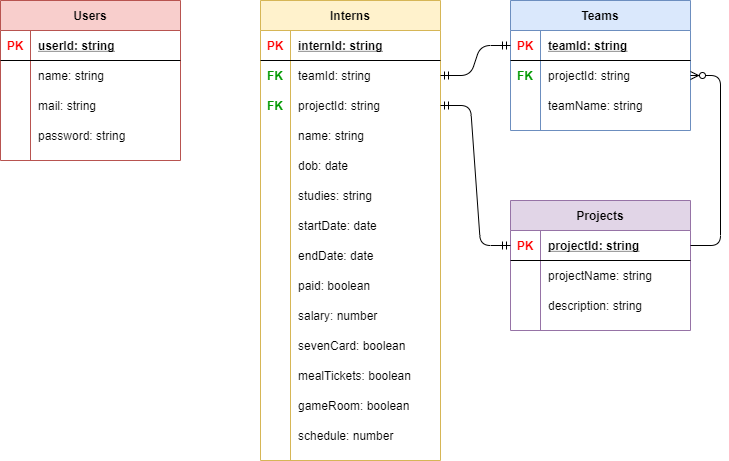

The diagram above was exported from draw.io. Its source (the exported page's mxGraphModel, read from the mxfile embedded in the PNG):
<mxGraphModel dx="1004" dy="548" grid="1" gridSize="10" guides="1" tooltips="1" connect="1" arrows="1" fold="1" page="1" pageScale="1" pageWidth="850" pageHeight="1100" math="0" shadow="0">
  <root>
    <mxCell id="0" />
    <mxCell id="1" parent="0" />
    <mxCell id="TQyhW2qqycQOXOENfQ1R-10" value="Users" style="shape=table;startSize=30;container=1;collapsible=1;childLayout=tableLayout;fixedRows=1;rowLines=0;fontStyle=1;align=center;resizeLast=1;fillColor=#f8cecc;strokeColor=#b85450;" vertex="1" parent="1">
      <mxGeometry x="50" y="40" width="180" height="159.99999999999994" as="geometry" />
    </mxCell>
    <mxCell id="TQyhW2qqycQOXOENfQ1R-11" value="" style="shape=partialRectangle;collapsible=0;dropTarget=0;pointerEvents=0;fillColor=none;top=0;left=0;bottom=1;right=0;points=[[0,0.5],[1,0.5]];portConstraint=eastwest;" vertex="1" parent="TQyhW2qqycQOXOENfQ1R-10">
      <mxGeometry y="30" width="180" height="30" as="geometry" />
    </mxCell>
    <mxCell id="TQyhW2qqycQOXOENfQ1R-12" value="PK" style="shape=partialRectangle;connectable=0;fillColor=none;top=0;left=0;bottom=0;right=0;fontStyle=1;overflow=hidden;fontColor=#FF0000;" vertex="1" parent="TQyhW2qqycQOXOENfQ1R-11">
      <mxGeometry width="30" height="30" as="geometry" />
    </mxCell>
    <mxCell id="TQyhW2qqycQOXOENfQ1R-13" value="userId: string" style="shape=partialRectangle;connectable=0;fillColor=none;top=0;left=0;bottom=0;right=0;align=left;spacingLeft=6;fontStyle=5;overflow=hidden;" vertex="1" parent="TQyhW2qqycQOXOENfQ1R-11">
      <mxGeometry x="30" width="150" height="30" as="geometry" />
    </mxCell>
    <mxCell id="TQyhW2qqycQOXOENfQ1R-14" value="" style="shape=partialRectangle;collapsible=0;dropTarget=0;pointerEvents=0;fillColor=none;top=0;left=0;bottom=0;right=0;points=[[0,0.5],[1,0.5]];portConstraint=eastwest;" vertex="1" parent="TQyhW2qqycQOXOENfQ1R-10">
      <mxGeometry y="60" width="180" height="30" as="geometry" />
    </mxCell>
    <mxCell id="TQyhW2qqycQOXOENfQ1R-15" value="" style="shape=partialRectangle;connectable=0;fillColor=none;top=0;left=0;bottom=0;right=0;editable=1;overflow=hidden;" vertex="1" parent="TQyhW2qqycQOXOENfQ1R-14">
      <mxGeometry width="30" height="30" as="geometry" />
    </mxCell>
    <mxCell id="TQyhW2qqycQOXOENfQ1R-16" value="name: string" style="shape=partialRectangle;connectable=0;fillColor=none;top=0;left=0;bottom=0;right=0;align=left;spacingLeft=6;overflow=hidden;" vertex="1" parent="TQyhW2qqycQOXOENfQ1R-14">
      <mxGeometry x="30" width="150" height="30" as="geometry" />
    </mxCell>
    <mxCell id="TQyhW2qqycQOXOENfQ1R-17" value="" style="shape=partialRectangle;collapsible=0;dropTarget=0;pointerEvents=0;fillColor=none;top=0;left=0;bottom=0;right=0;points=[[0,0.5],[1,0.5]];portConstraint=eastwest;" vertex="1" parent="TQyhW2qqycQOXOENfQ1R-10">
      <mxGeometry y="90" width="180" height="30" as="geometry" />
    </mxCell>
    <mxCell id="TQyhW2qqycQOXOENfQ1R-18" value="" style="shape=partialRectangle;connectable=0;fillColor=none;top=0;left=0;bottom=0;right=0;editable=1;overflow=hidden;" vertex="1" parent="TQyhW2qqycQOXOENfQ1R-17">
      <mxGeometry width="30" height="30" as="geometry" />
    </mxCell>
    <mxCell id="TQyhW2qqycQOXOENfQ1R-19" value="mail: string" style="shape=partialRectangle;connectable=0;fillColor=none;top=0;left=0;bottom=0;right=0;align=left;spacingLeft=6;overflow=hidden;" vertex="1" parent="TQyhW2qqycQOXOENfQ1R-17">
      <mxGeometry x="30" width="150" height="30" as="geometry" />
    </mxCell>
    <mxCell id="TQyhW2qqycQOXOENfQ1R-20" value="" style="shape=partialRectangle;collapsible=0;dropTarget=0;pointerEvents=0;fillColor=none;top=0;left=0;bottom=0;right=0;points=[[0,0.5],[1,0.5]];portConstraint=eastwest;" vertex="1" parent="TQyhW2qqycQOXOENfQ1R-10">
      <mxGeometry y="120" width="180" height="30" as="geometry" />
    </mxCell>
    <mxCell id="TQyhW2qqycQOXOENfQ1R-21" value="" style="shape=partialRectangle;connectable=0;fillColor=none;top=0;left=0;bottom=0;right=0;editable=1;overflow=hidden;" vertex="1" parent="TQyhW2qqycQOXOENfQ1R-20">
      <mxGeometry width="30" height="30" as="geometry" />
    </mxCell>
    <mxCell id="TQyhW2qqycQOXOENfQ1R-22" value="password: string" style="shape=partialRectangle;connectable=0;fillColor=none;top=0;left=0;bottom=0;right=0;align=left;spacingLeft=6;overflow=hidden;" vertex="1" parent="TQyhW2qqycQOXOENfQ1R-20">
      <mxGeometry x="30" width="150" height="30" as="geometry" />
    </mxCell>
    <mxCell id="TQyhW2qqycQOXOENfQ1R-24" value="Projects" style="shape=table;startSize=30;container=1;collapsible=1;childLayout=tableLayout;fixedRows=1;rowLines=0;fontStyle=1;align=center;resizeLast=1;fillColor=#e1d5e7;strokeColor=#9673a6;" vertex="1" parent="1">
      <mxGeometry x="560" y="240" width="180" height="130" as="geometry" />
    </mxCell>
    <mxCell id="TQyhW2qqycQOXOENfQ1R-25" value="" style="shape=partialRectangle;collapsible=0;dropTarget=0;pointerEvents=0;fillColor=none;top=0;left=0;bottom=1;right=0;points=[[0,0.5],[1,0.5]];portConstraint=eastwest;" vertex="1" parent="TQyhW2qqycQOXOENfQ1R-24">
      <mxGeometry y="30" width="180" height="30" as="geometry" />
    </mxCell>
    <mxCell id="TQyhW2qqycQOXOENfQ1R-26" value="PK" style="shape=partialRectangle;connectable=0;fillColor=none;top=0;left=0;bottom=0;right=0;fontStyle=1;overflow=hidden;fontColor=#FF0000;" vertex="1" parent="TQyhW2qqycQOXOENfQ1R-25">
      <mxGeometry width="30" height="30" as="geometry" />
    </mxCell>
    <mxCell id="TQyhW2qqycQOXOENfQ1R-27" value="projectId: string" style="shape=partialRectangle;connectable=0;fillColor=none;top=0;left=0;bottom=0;right=0;align=left;spacingLeft=6;fontStyle=5;overflow=hidden;" vertex="1" parent="TQyhW2qqycQOXOENfQ1R-25">
      <mxGeometry x="30" width="150" height="30" as="geometry" />
    </mxCell>
    <mxCell id="TQyhW2qqycQOXOENfQ1R-28" value="" style="shape=partialRectangle;collapsible=0;dropTarget=0;pointerEvents=0;fillColor=none;top=0;left=0;bottom=0;right=0;points=[[0,0.5],[1,0.5]];portConstraint=eastwest;" vertex="1" parent="TQyhW2qqycQOXOENfQ1R-24">
      <mxGeometry y="60" width="180" height="30" as="geometry" />
    </mxCell>
    <mxCell id="TQyhW2qqycQOXOENfQ1R-29" value="" style="shape=partialRectangle;connectable=0;fillColor=none;top=0;left=0;bottom=0;right=0;editable=1;overflow=hidden;" vertex="1" parent="TQyhW2qqycQOXOENfQ1R-28">
      <mxGeometry width="30" height="30" as="geometry" />
    </mxCell>
    <mxCell id="TQyhW2qqycQOXOENfQ1R-30" value="projectName: string" style="shape=partialRectangle;connectable=0;fillColor=none;top=0;left=0;bottom=0;right=0;align=left;spacingLeft=6;overflow=hidden;" vertex="1" parent="TQyhW2qqycQOXOENfQ1R-28">
      <mxGeometry x="30" width="150" height="30" as="geometry" />
    </mxCell>
    <mxCell id="TQyhW2qqycQOXOENfQ1R-31" value="" style="shape=partialRectangle;collapsible=0;dropTarget=0;pointerEvents=0;fillColor=none;top=0;left=0;bottom=0;right=0;points=[[0,0.5],[1,0.5]];portConstraint=eastwest;" vertex="1" parent="TQyhW2qqycQOXOENfQ1R-24">
      <mxGeometry y="90" width="180" height="30" as="geometry" />
    </mxCell>
    <mxCell id="TQyhW2qqycQOXOENfQ1R-32" value="" style="shape=partialRectangle;connectable=0;fillColor=none;top=0;left=0;bottom=0;right=0;editable=1;overflow=hidden;" vertex="1" parent="TQyhW2qqycQOXOENfQ1R-31">
      <mxGeometry width="30" height="30" as="geometry" />
    </mxCell>
    <mxCell id="TQyhW2qqycQOXOENfQ1R-33" value="description: string" style="shape=partialRectangle;connectable=0;fillColor=none;top=0;left=0;bottom=0;right=0;align=left;spacingLeft=6;overflow=hidden;" vertex="1" parent="TQyhW2qqycQOXOENfQ1R-31">
      <mxGeometry x="30" width="150" height="30" as="geometry" />
    </mxCell>
    <mxCell id="TQyhW2qqycQOXOENfQ1R-37" value="Teams" style="shape=table;startSize=30;container=1;collapsible=1;childLayout=tableLayout;fixedRows=1;rowLines=0;fontStyle=1;align=center;resizeLast=1;fillColor=#dae8fc;strokeColor=#6c8ebf;" vertex="1" parent="1">
      <mxGeometry x="560" y="40" width="180" height="130" as="geometry" />
    </mxCell>
    <mxCell id="TQyhW2qqycQOXOENfQ1R-38" value="" style="shape=partialRectangle;collapsible=0;dropTarget=0;pointerEvents=0;fillColor=none;top=0;left=0;bottom=1;right=0;points=[[0,0.5],[1,0.5]];portConstraint=eastwest;" vertex="1" parent="TQyhW2qqycQOXOENfQ1R-37">
      <mxGeometry y="30" width="180" height="30" as="geometry" />
    </mxCell>
    <mxCell id="TQyhW2qqycQOXOENfQ1R-39" value="PK" style="shape=partialRectangle;connectable=0;fillColor=none;top=0;left=0;bottom=0;right=0;fontStyle=1;overflow=hidden;fontColor=#FF0000;" vertex="1" parent="TQyhW2qqycQOXOENfQ1R-38">
      <mxGeometry width="30" height="30" as="geometry" />
    </mxCell>
    <mxCell id="TQyhW2qqycQOXOENfQ1R-40" value="teamId: string" style="shape=partialRectangle;connectable=0;fillColor=none;top=0;left=0;bottom=0;right=0;align=left;spacingLeft=6;fontStyle=5;overflow=hidden;" vertex="1" parent="TQyhW2qqycQOXOENfQ1R-38">
      <mxGeometry x="30" width="150" height="30" as="geometry" />
    </mxCell>
    <mxCell id="TQyhW2qqycQOXOENfQ1R-41" value="" style="shape=partialRectangle;collapsible=0;dropTarget=0;pointerEvents=0;fillColor=none;top=0;left=0;bottom=0;right=0;points=[[0,0.5],[1,0.5]];portConstraint=eastwest;" vertex="1" parent="TQyhW2qqycQOXOENfQ1R-37">
      <mxGeometry y="60" width="180" height="30" as="geometry" />
    </mxCell>
    <mxCell id="TQyhW2qqycQOXOENfQ1R-42" value="FK" style="shape=partialRectangle;connectable=0;fillColor=none;top=0;left=0;bottom=0;right=0;editable=1;overflow=hidden;fontColor=#009900;fontStyle=1" vertex="1" parent="TQyhW2qqycQOXOENfQ1R-41">
      <mxGeometry width="30" height="30" as="geometry" />
    </mxCell>
    <mxCell id="TQyhW2qqycQOXOENfQ1R-43" value="projectId: string" style="shape=partialRectangle;connectable=0;fillColor=none;top=0;left=0;bottom=0;right=0;align=left;spacingLeft=6;overflow=hidden;" vertex="1" parent="TQyhW2qqycQOXOENfQ1R-41">
      <mxGeometry x="30" width="150" height="30" as="geometry" />
    </mxCell>
    <mxCell id="TQyhW2qqycQOXOENfQ1R-44" value="" style="shape=partialRectangle;collapsible=0;dropTarget=0;pointerEvents=0;fillColor=none;top=0;left=0;bottom=0;right=0;points=[[0,0.5],[1,0.5]];portConstraint=eastwest;" vertex="1" parent="TQyhW2qqycQOXOENfQ1R-37">
      <mxGeometry y="90" width="180" height="30" as="geometry" />
    </mxCell>
    <mxCell id="TQyhW2qqycQOXOENfQ1R-45" value="" style="shape=partialRectangle;connectable=0;fillColor=none;top=0;left=0;bottom=0;right=0;editable=1;overflow=hidden;" vertex="1" parent="TQyhW2qqycQOXOENfQ1R-44">
      <mxGeometry width="30" height="30" as="geometry" />
    </mxCell>
    <mxCell id="TQyhW2qqycQOXOENfQ1R-46" value="teamName: string" style="shape=partialRectangle;connectable=0;fillColor=none;top=0;left=0;bottom=0;right=0;align=left;spacingLeft=6;overflow=hidden;" vertex="1" parent="TQyhW2qqycQOXOENfQ1R-44">
      <mxGeometry x="30" width="150" height="30" as="geometry" />
    </mxCell>
    <mxCell id="TQyhW2qqycQOXOENfQ1R-50" value="Interns" style="shape=table;startSize=30;container=1;collapsible=1;childLayout=tableLayout;fixedRows=1;rowLines=0;fontStyle=1;align=center;resizeLast=1;fillColor=#fff2cc;strokeColor=#d6b656;" vertex="1" parent="1">
      <mxGeometry x="310" y="40" width="180" height="460" as="geometry" />
    </mxCell>
    <mxCell id="TQyhW2qqycQOXOENfQ1R-51" value="" style="shape=partialRectangle;collapsible=0;dropTarget=0;pointerEvents=0;fillColor=none;top=0;left=0;bottom=1;right=0;points=[[0,0.5],[1,0.5]];portConstraint=eastwest;" vertex="1" parent="TQyhW2qqycQOXOENfQ1R-50">
      <mxGeometry y="30" width="180" height="30" as="geometry" />
    </mxCell>
    <mxCell id="TQyhW2qqycQOXOENfQ1R-52" value="PK" style="shape=partialRectangle;connectable=0;fillColor=none;top=0;left=0;bottom=0;right=0;fontStyle=1;overflow=hidden;fontColor=#FF0000;" vertex="1" parent="TQyhW2qqycQOXOENfQ1R-51">
      <mxGeometry width="30" height="30" as="geometry" />
    </mxCell>
    <mxCell id="TQyhW2qqycQOXOENfQ1R-53" value="internId: string" style="shape=partialRectangle;connectable=0;fillColor=none;top=0;left=0;bottom=0;right=0;align=left;spacingLeft=6;fontStyle=5;overflow=hidden;" vertex="1" parent="TQyhW2qqycQOXOENfQ1R-51">
      <mxGeometry x="30" width="150" height="30" as="geometry" />
    </mxCell>
    <mxCell id="TQyhW2qqycQOXOENfQ1R-54" value="" style="shape=partialRectangle;collapsible=0;dropTarget=0;pointerEvents=0;fillColor=none;top=0;left=0;bottom=0;right=0;points=[[0,0.5],[1,0.5]];portConstraint=eastwest;" vertex="1" parent="TQyhW2qqycQOXOENfQ1R-50">
      <mxGeometry y="60" width="180" height="30" as="geometry" />
    </mxCell>
    <mxCell id="TQyhW2qqycQOXOENfQ1R-55" value="FK" style="shape=partialRectangle;connectable=0;fillColor=none;top=0;left=0;bottom=0;right=0;editable=1;overflow=hidden;fontColor=#009900;fontStyle=1" vertex="1" parent="TQyhW2qqycQOXOENfQ1R-54">
      <mxGeometry width="30" height="30" as="geometry" />
    </mxCell>
    <mxCell id="TQyhW2qqycQOXOENfQ1R-56" value="teamId: string" style="shape=partialRectangle;connectable=0;fillColor=none;top=0;left=0;bottom=0;right=0;align=left;spacingLeft=6;overflow=hidden;" vertex="1" parent="TQyhW2qqycQOXOENfQ1R-54">
      <mxGeometry x="30" width="150" height="30" as="geometry" />
    </mxCell>
    <mxCell id="TQyhW2qqycQOXOENfQ1R-57" value="" style="shape=partialRectangle;collapsible=0;dropTarget=0;pointerEvents=0;fillColor=none;top=0;left=0;bottom=0;right=0;points=[[0,0.5],[1,0.5]];portConstraint=eastwest;" vertex="1" parent="TQyhW2qqycQOXOENfQ1R-50">
      <mxGeometry y="90" width="180" height="30" as="geometry" />
    </mxCell>
    <mxCell id="TQyhW2qqycQOXOENfQ1R-58" value="FK" style="shape=partialRectangle;connectable=0;fillColor=none;top=0;left=0;bottom=0;right=0;editable=1;overflow=hidden;fontColor=#009900;fontStyle=1" vertex="1" parent="TQyhW2qqycQOXOENfQ1R-57">
      <mxGeometry width="30" height="30" as="geometry" />
    </mxCell>
    <mxCell id="TQyhW2qqycQOXOENfQ1R-59" value="projectId: string" style="shape=partialRectangle;connectable=0;fillColor=none;top=0;left=0;bottom=0;right=0;align=left;spacingLeft=6;overflow=hidden;" vertex="1" parent="TQyhW2qqycQOXOENfQ1R-57">
      <mxGeometry x="30" width="150" height="30" as="geometry" />
    </mxCell>
    <mxCell id="TQyhW2qqycQOXOENfQ1R-60" value="" style="shape=partialRectangle;collapsible=0;dropTarget=0;pointerEvents=0;fillColor=none;top=0;left=0;bottom=0;right=0;points=[[0,0.5],[1,0.5]];portConstraint=eastwest;" vertex="1" parent="TQyhW2qqycQOXOENfQ1R-50">
      <mxGeometry y="120" width="180" height="30" as="geometry" />
    </mxCell>
    <mxCell id="TQyhW2qqycQOXOENfQ1R-61" value="" style="shape=partialRectangle;connectable=0;fillColor=none;top=0;left=0;bottom=0;right=0;editable=1;overflow=hidden;" vertex="1" parent="TQyhW2qqycQOXOENfQ1R-60">
      <mxGeometry width="30" height="30" as="geometry" />
    </mxCell>
    <mxCell id="TQyhW2qqycQOXOENfQ1R-62" value="name: string" style="shape=partialRectangle;connectable=0;fillColor=none;top=0;left=0;bottom=0;right=0;align=left;spacingLeft=6;overflow=hidden;" vertex="1" parent="TQyhW2qqycQOXOENfQ1R-60">
      <mxGeometry x="30" width="150" height="30" as="geometry" />
    </mxCell>
    <mxCell id="TQyhW2qqycQOXOENfQ1R-69" value="" style="shape=partialRectangle;collapsible=0;dropTarget=0;pointerEvents=0;fillColor=none;top=0;left=0;bottom=0;right=0;points=[[0,0.5],[1,0.5]];portConstraint=eastwest;" vertex="1" parent="TQyhW2qqycQOXOENfQ1R-50">
      <mxGeometry y="150" width="180" height="30" as="geometry" />
    </mxCell>
    <mxCell id="TQyhW2qqycQOXOENfQ1R-70" value="" style="shape=partialRectangle;connectable=0;fillColor=none;top=0;left=0;bottom=0;right=0;editable=1;overflow=hidden;" vertex="1" parent="TQyhW2qqycQOXOENfQ1R-69">
      <mxGeometry width="30" height="30" as="geometry" />
    </mxCell>
    <mxCell id="TQyhW2qqycQOXOENfQ1R-71" value="dob: date" style="shape=partialRectangle;connectable=0;fillColor=none;top=0;left=0;bottom=0;right=0;align=left;spacingLeft=6;overflow=hidden;" vertex="1" parent="TQyhW2qqycQOXOENfQ1R-69">
      <mxGeometry x="30" width="150" height="30" as="geometry" />
    </mxCell>
    <mxCell id="TQyhW2qqycQOXOENfQ1R-66" value="" style="shape=partialRectangle;collapsible=0;dropTarget=0;pointerEvents=0;fillColor=none;top=0;left=0;bottom=0;right=0;points=[[0,0.5],[1,0.5]];portConstraint=eastwest;" vertex="1" parent="TQyhW2qqycQOXOENfQ1R-50">
      <mxGeometry y="180" width="180" height="30" as="geometry" />
    </mxCell>
    <mxCell id="TQyhW2qqycQOXOENfQ1R-67" value="" style="shape=partialRectangle;connectable=0;fillColor=none;top=0;left=0;bottom=0;right=0;editable=1;overflow=hidden;" vertex="1" parent="TQyhW2qqycQOXOENfQ1R-66">
      <mxGeometry width="30" height="30" as="geometry" />
    </mxCell>
    <mxCell id="TQyhW2qqycQOXOENfQ1R-68" value="studies: string" style="shape=partialRectangle;connectable=0;fillColor=none;top=0;left=0;bottom=0;right=0;align=left;spacingLeft=6;overflow=hidden;" vertex="1" parent="TQyhW2qqycQOXOENfQ1R-66">
      <mxGeometry x="30" width="150" height="30" as="geometry" />
    </mxCell>
    <mxCell id="TQyhW2qqycQOXOENfQ1R-63" value="" style="shape=partialRectangle;collapsible=0;dropTarget=0;pointerEvents=0;fillColor=none;top=0;left=0;bottom=0;right=0;points=[[0,0.5],[1,0.5]];portConstraint=eastwest;" vertex="1" parent="TQyhW2qqycQOXOENfQ1R-50">
      <mxGeometry y="210" width="180" height="30" as="geometry" />
    </mxCell>
    <mxCell id="TQyhW2qqycQOXOENfQ1R-64" value="" style="shape=partialRectangle;connectable=0;fillColor=none;top=0;left=0;bottom=0;right=0;editable=1;overflow=hidden;" vertex="1" parent="TQyhW2qqycQOXOENfQ1R-63">
      <mxGeometry width="30" height="30" as="geometry" />
    </mxCell>
    <mxCell id="TQyhW2qqycQOXOENfQ1R-65" value="startDate: date" style="shape=partialRectangle;connectable=0;fillColor=none;top=0;left=0;bottom=0;right=0;align=left;spacingLeft=6;overflow=hidden;" vertex="1" parent="TQyhW2qqycQOXOENfQ1R-63">
      <mxGeometry x="30" width="150" height="30" as="geometry" />
    </mxCell>
    <mxCell id="TQyhW2qqycQOXOENfQ1R-72" value="" style="shape=partialRectangle;collapsible=0;dropTarget=0;pointerEvents=0;fillColor=none;top=0;left=0;bottom=0;right=0;points=[[0,0.5],[1,0.5]];portConstraint=eastwest;" vertex="1" parent="TQyhW2qqycQOXOENfQ1R-50">
      <mxGeometry y="240" width="180" height="30" as="geometry" />
    </mxCell>
    <mxCell id="TQyhW2qqycQOXOENfQ1R-73" value="" style="shape=partialRectangle;connectable=0;fillColor=none;top=0;left=0;bottom=0;right=0;editable=1;overflow=hidden;" vertex="1" parent="TQyhW2qqycQOXOENfQ1R-72">
      <mxGeometry width="30" height="30" as="geometry" />
    </mxCell>
    <mxCell id="TQyhW2qqycQOXOENfQ1R-74" value="endDate: date" style="shape=partialRectangle;connectable=0;fillColor=none;top=0;left=0;bottom=0;right=0;align=left;spacingLeft=6;overflow=hidden;" vertex="1" parent="TQyhW2qqycQOXOENfQ1R-72">
      <mxGeometry x="30" width="150" height="30" as="geometry" />
    </mxCell>
    <mxCell id="TQyhW2qqycQOXOENfQ1R-75" value="" style="shape=partialRectangle;collapsible=0;dropTarget=0;pointerEvents=0;fillColor=none;top=0;left=0;bottom=0;right=0;points=[[0,0.5],[1,0.5]];portConstraint=eastwest;" vertex="1" parent="TQyhW2qqycQOXOENfQ1R-50">
      <mxGeometry y="270" width="180" height="30" as="geometry" />
    </mxCell>
    <mxCell id="TQyhW2qqycQOXOENfQ1R-76" value="" style="shape=partialRectangle;connectable=0;fillColor=none;top=0;left=0;bottom=0;right=0;editable=1;overflow=hidden;" vertex="1" parent="TQyhW2qqycQOXOENfQ1R-75">
      <mxGeometry width="30" height="30" as="geometry" />
    </mxCell>
    <mxCell id="TQyhW2qqycQOXOENfQ1R-77" value="paid: boolean" style="shape=partialRectangle;connectable=0;fillColor=none;top=0;left=0;bottom=0;right=0;align=left;spacingLeft=6;overflow=hidden;" vertex="1" parent="TQyhW2qqycQOXOENfQ1R-75">
      <mxGeometry x="30" width="150" height="30" as="geometry" />
    </mxCell>
    <mxCell id="TQyhW2qqycQOXOENfQ1R-78" value="" style="shape=partialRectangle;collapsible=0;dropTarget=0;pointerEvents=0;fillColor=none;top=0;left=0;bottom=0;right=0;points=[[0,0.5],[1,0.5]];portConstraint=eastwest;" vertex="1" parent="TQyhW2qqycQOXOENfQ1R-50">
      <mxGeometry y="300" width="180" height="30" as="geometry" />
    </mxCell>
    <mxCell id="TQyhW2qqycQOXOENfQ1R-79" value="" style="shape=partialRectangle;connectable=0;fillColor=none;top=0;left=0;bottom=0;right=0;editable=1;overflow=hidden;" vertex="1" parent="TQyhW2qqycQOXOENfQ1R-78">
      <mxGeometry width="30" height="30" as="geometry" />
    </mxCell>
    <mxCell id="TQyhW2qqycQOXOENfQ1R-80" value="salary: number" style="shape=partialRectangle;connectable=0;fillColor=none;top=0;left=0;bottom=0;right=0;align=left;spacingLeft=6;overflow=hidden;" vertex="1" parent="TQyhW2qqycQOXOENfQ1R-78">
      <mxGeometry x="30" width="150" height="30" as="geometry" />
    </mxCell>
    <mxCell id="TQyhW2qqycQOXOENfQ1R-81" value="" style="shape=partialRectangle;collapsible=0;dropTarget=0;pointerEvents=0;fillColor=none;top=0;left=0;bottom=0;right=0;points=[[0,0.5],[1,0.5]];portConstraint=eastwest;" vertex="1" parent="TQyhW2qqycQOXOENfQ1R-50">
      <mxGeometry y="330" width="180" height="30" as="geometry" />
    </mxCell>
    <mxCell id="TQyhW2qqycQOXOENfQ1R-82" value="" style="shape=partialRectangle;connectable=0;fillColor=none;top=0;left=0;bottom=0;right=0;editable=1;overflow=hidden;" vertex="1" parent="TQyhW2qqycQOXOENfQ1R-81">
      <mxGeometry width="30" height="30" as="geometry" />
    </mxCell>
    <mxCell id="TQyhW2qqycQOXOENfQ1R-83" value="sevenCard: boolean" style="shape=partialRectangle;connectable=0;fillColor=none;top=0;left=0;bottom=0;right=0;align=left;spacingLeft=6;overflow=hidden;" vertex="1" parent="TQyhW2qqycQOXOENfQ1R-81">
      <mxGeometry x="30" width="150" height="30" as="geometry" />
    </mxCell>
    <mxCell id="TQyhW2qqycQOXOENfQ1R-84" value="" style="shape=partialRectangle;collapsible=0;dropTarget=0;pointerEvents=0;fillColor=none;top=0;left=0;bottom=0;right=0;points=[[0,0.5],[1,0.5]];portConstraint=eastwest;" vertex="1" parent="TQyhW2qqycQOXOENfQ1R-50">
      <mxGeometry y="360" width="180" height="30" as="geometry" />
    </mxCell>
    <mxCell id="TQyhW2qqycQOXOENfQ1R-85" value="" style="shape=partialRectangle;connectable=0;fillColor=none;top=0;left=0;bottom=0;right=0;editable=1;overflow=hidden;" vertex="1" parent="TQyhW2qqycQOXOENfQ1R-84">
      <mxGeometry width="30" height="30" as="geometry" />
    </mxCell>
    <mxCell id="TQyhW2qqycQOXOENfQ1R-86" value="mealTickets: boolean" style="shape=partialRectangle;connectable=0;fillColor=none;top=0;left=0;bottom=0;right=0;align=left;spacingLeft=6;overflow=hidden;" vertex="1" parent="TQyhW2qqycQOXOENfQ1R-84">
      <mxGeometry x="30" width="150" height="30" as="geometry" />
    </mxCell>
    <mxCell id="TQyhW2qqycQOXOENfQ1R-87" value="" style="shape=partialRectangle;collapsible=0;dropTarget=0;pointerEvents=0;fillColor=none;top=0;left=0;bottom=0;right=0;points=[[0,0.5],[1,0.5]];portConstraint=eastwest;" vertex="1" parent="TQyhW2qqycQOXOENfQ1R-50">
      <mxGeometry y="390" width="180" height="30" as="geometry" />
    </mxCell>
    <mxCell id="TQyhW2qqycQOXOENfQ1R-88" value="" style="shape=partialRectangle;connectable=0;fillColor=none;top=0;left=0;bottom=0;right=0;editable=1;overflow=hidden;" vertex="1" parent="TQyhW2qqycQOXOENfQ1R-87">
      <mxGeometry width="30" height="30" as="geometry" />
    </mxCell>
    <mxCell id="TQyhW2qqycQOXOENfQ1R-89" value="gameRoom: boolean" style="shape=partialRectangle;connectable=0;fillColor=none;top=0;left=0;bottom=0;right=0;align=left;spacingLeft=6;overflow=hidden;" vertex="1" parent="TQyhW2qqycQOXOENfQ1R-87">
      <mxGeometry x="30" width="150" height="30" as="geometry" />
    </mxCell>
    <mxCell id="TQyhW2qqycQOXOENfQ1R-90" value="" style="shape=partialRectangle;collapsible=0;dropTarget=0;pointerEvents=0;fillColor=none;top=0;left=0;bottom=0;right=0;points=[[0,0.5],[1,0.5]];portConstraint=eastwest;" vertex="1" parent="TQyhW2qqycQOXOENfQ1R-50">
      <mxGeometry y="420" width="180" height="30" as="geometry" />
    </mxCell>
    <mxCell id="TQyhW2qqycQOXOENfQ1R-91" value="" style="shape=partialRectangle;connectable=0;fillColor=none;top=0;left=0;bottom=0;right=0;editable=1;overflow=hidden;" vertex="1" parent="TQyhW2qqycQOXOENfQ1R-90">
      <mxGeometry width="30" height="30" as="geometry" />
    </mxCell>
    <mxCell id="TQyhW2qqycQOXOENfQ1R-92" value="schedule: number" style="shape=partialRectangle;connectable=0;fillColor=none;top=0;left=0;bottom=0;right=0;align=left;spacingLeft=6;overflow=hidden;" vertex="1" parent="TQyhW2qqycQOXOENfQ1R-90">
      <mxGeometry x="30" width="150" height="30" as="geometry" />
    </mxCell>
    <mxCell id="TQyhW2qqycQOXOENfQ1R-97" value="" style="edgeStyle=entityRelationEdgeStyle;fontSize=12;html=1;endArrow=ERzeroToMany;endFill=1;exitX=1;exitY=0.5;exitDx=0;exitDy=0;" edge="1" parent="1" source="TQyhW2qqycQOXOENfQ1R-25" target="TQyhW2qqycQOXOENfQ1R-41">
      <mxGeometry width="100" height="100" relative="1" as="geometry">
        <mxPoint x="300" y="385" as="sourcePoint" />
        <mxPoint x="150" y="155" as="targetPoint" />
      </mxGeometry>
    </mxCell>
    <mxCell id="TQyhW2qqycQOXOENfQ1R-98" value="" style="edgeStyle=entityRelationEdgeStyle;fontSize=12;html=1;endArrow=ERmandOne;startArrow=ERmandOne;entryX=0;entryY=0.5;entryDx=0;entryDy=0;exitX=1;exitY=0.5;exitDx=0;exitDy=0;" edge="1" parent="1" source="TQyhW2qqycQOXOENfQ1R-54" target="TQyhW2qqycQOXOENfQ1R-38">
      <mxGeometry width="100" height="100" relative="1" as="geometry">
        <mxPoint x="280" y="340" as="sourcePoint" />
        <mxPoint x="380" y="240" as="targetPoint" />
      </mxGeometry>
    </mxCell>
    <mxCell id="TQyhW2qqycQOXOENfQ1R-99" value="" style="edgeStyle=entityRelationEdgeStyle;fontSize=12;html=1;endArrow=ERmandOne;startArrow=ERmandOne;entryX=0;entryY=0.5;entryDx=0;entryDy=0;exitX=1;exitY=0.5;exitDx=0;exitDy=0;" edge="1" parent="1" source="TQyhW2qqycQOXOENfQ1R-57" target="TQyhW2qqycQOXOENfQ1R-25">
      <mxGeometry width="100" height="100" relative="1" as="geometry">
        <mxPoint x="280" y="340" as="sourcePoint" />
        <mxPoint x="380" y="240" as="targetPoint" />
      </mxGeometry>
    </mxCell>
  </root>
</mxGraphModel>